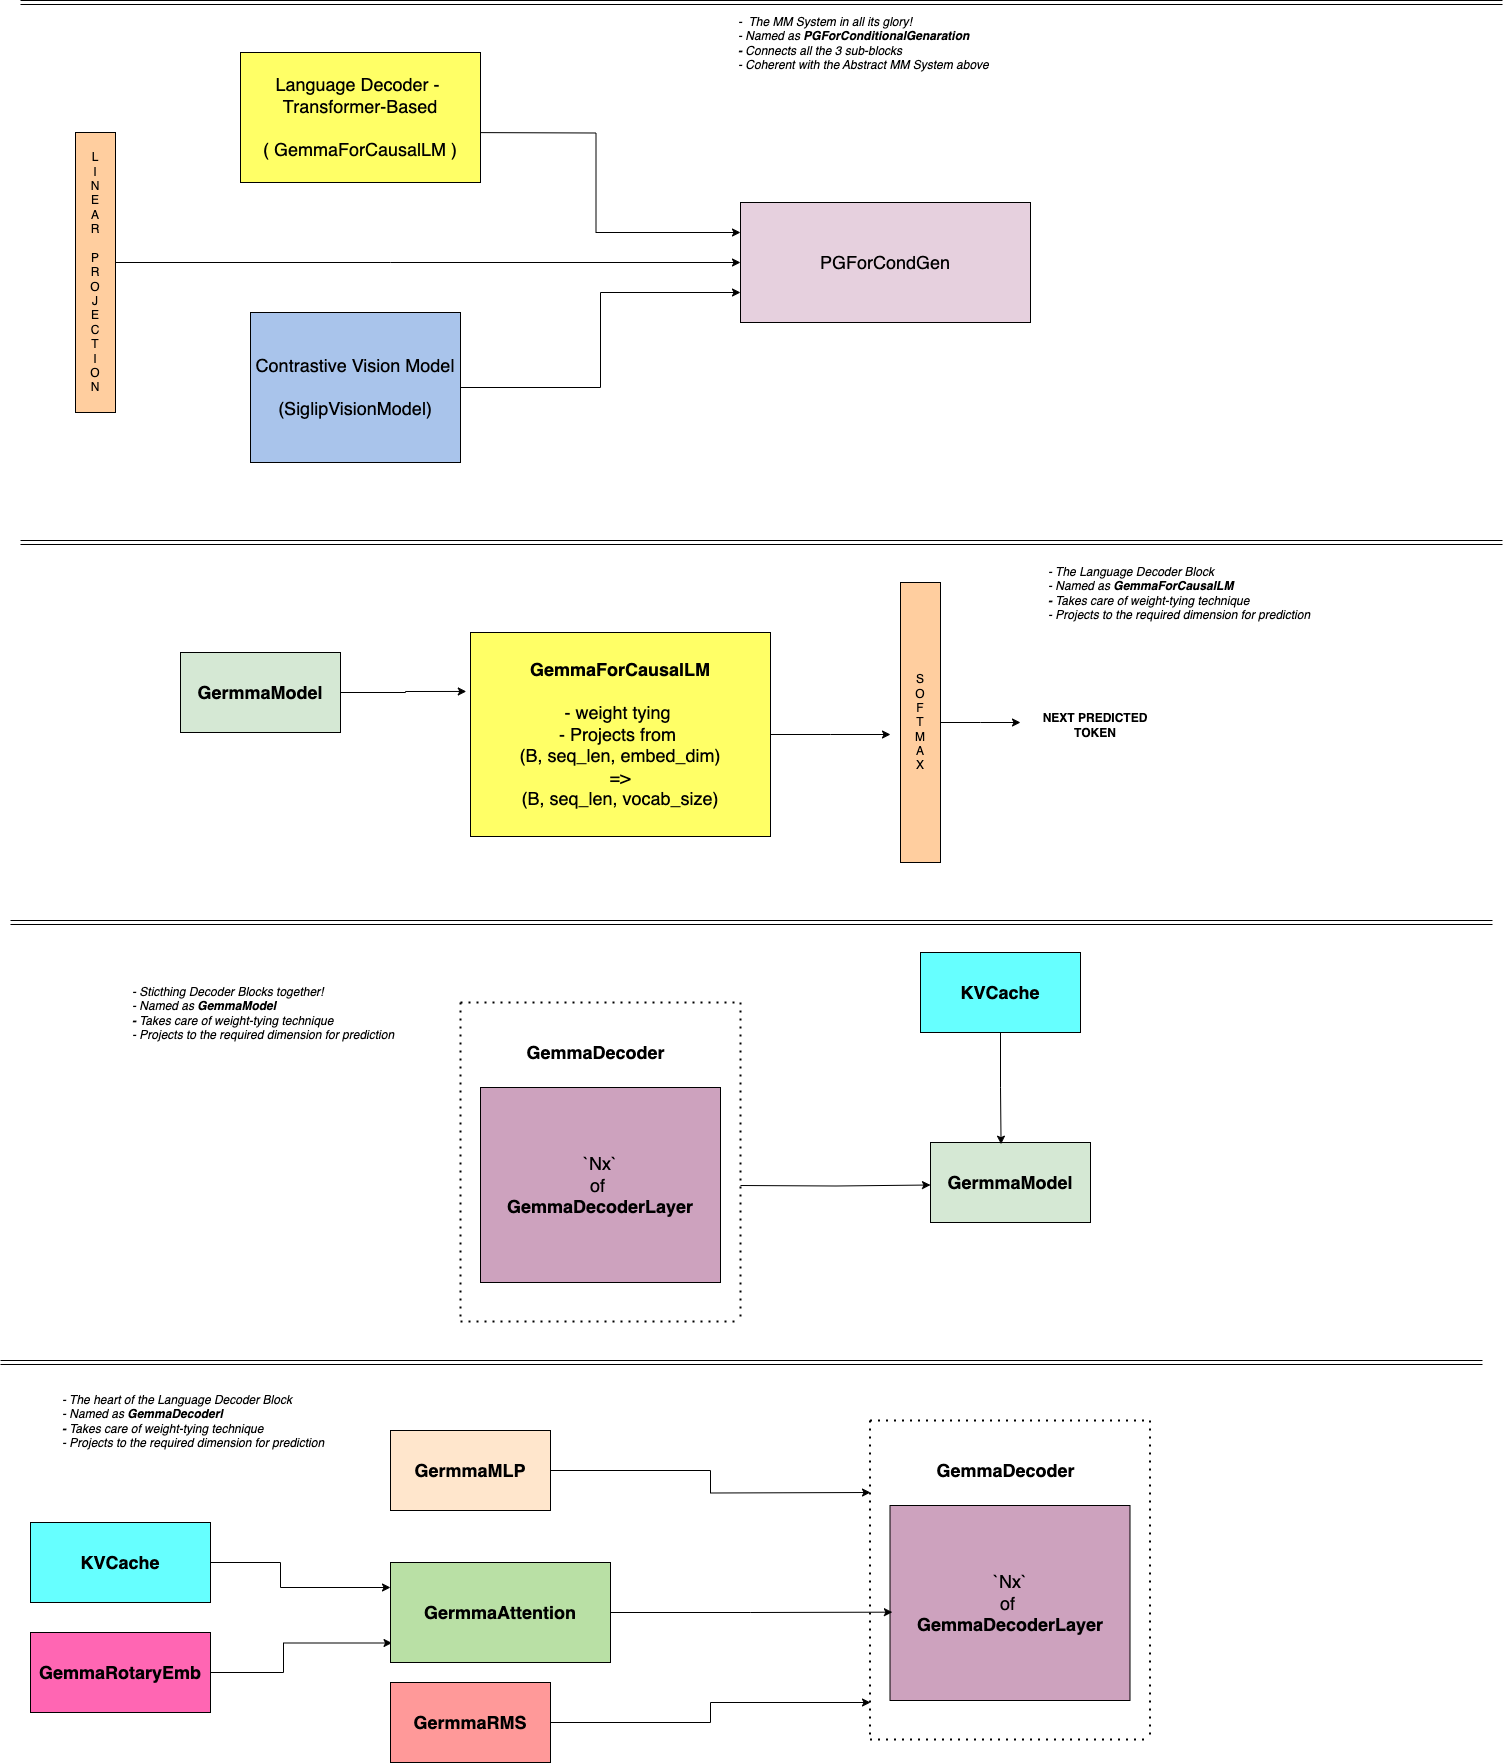

The diagram above was exported from draw.io. Its source (the exported page's mxGraphModel, read from the mxfile embedded in the PNG):
<mxGraphModel dx="1354" dy="691" grid="1" gridSize="10" guides="1" tooltips="1" connect="1" arrows="1" fold="1" page="1" pageScale="1" pageWidth="827" pageHeight="1169" math="0" shadow="0">
  <root>
    <mxCell id="0" />
    <mxCell id="1" parent="0" />
    <mxCell id="2" value="" style="shape=link;html=1;rounded=0;" edge="1" parent="1">
      <mxGeometry width="100" relative="1" as="geometry">
        <mxPoint x="30" y="920" as="sourcePoint" />
        <mxPoint x="1512" y="920" as="targetPoint" />
      </mxGeometry>
    </mxCell>
    <mxCell id="3" value="&lt;font style=&quot;font-size: 18px;&quot;&gt;PGForCondGen&lt;/font&gt;" style="rounded=0;whiteSpace=wrap;html=1;fillColor=#E6D0DE;" vertex="1" parent="1">
      <mxGeometry x="750" y="1120" width="290" height="120" as="geometry" />
    </mxCell>
    <mxCell id="4" style="edgeStyle=orthogonalEdgeStyle;rounded=0;orthogonalLoop=1;jettySize=auto;html=1;entryX=0;entryY=0.25;entryDx=0;entryDy=0;" edge="1" target="3" parent="1">
      <mxGeometry relative="1" as="geometry">
        <mxPoint x="460" y="1050" as="sourcePoint" />
        <mxPoint x="720" y="1155" as="targetPoint" />
      </mxGeometry>
    </mxCell>
    <mxCell id="5" value="&lt;div&gt;&lt;font style=&quot;font-size: 18px;&quot;&gt;&lt;br&gt;&lt;/font&gt;&lt;/div&gt;&lt;div&gt;&lt;font style=&quot;font-size: 18px;&quot;&gt;Language Decoder -&amp;nbsp;&lt;br&gt;Transformer-Based&lt;/font&gt;&lt;/div&gt;&lt;div&gt;&lt;font style=&quot;font-size: 18px;&quot;&gt;&lt;br&gt;&lt;/font&gt;&lt;/div&gt;&lt;font style=&quot;font-size: 18px;&quot;&gt;( GemmaForCausalLM )&lt;/font&gt;&lt;div&gt;&lt;font style=&quot;font-size: 18px;&quot;&gt;&lt;br&gt;&lt;/font&gt;&lt;/div&gt;" style="rounded=0;whiteSpace=wrap;html=1;fillColor=#FFFF66;" vertex="1" parent="1">
      <mxGeometry x="250" y="970" width="240" height="130" as="geometry" />
    </mxCell>
    <mxCell id="6" style="edgeStyle=orthogonalEdgeStyle;rounded=0;orthogonalLoop=1;jettySize=auto;html=1;entryX=0;entryY=0.5;entryDx=0;entryDy=0;" edge="1" source="7" target="3" parent="1">
      <mxGeometry relative="1" as="geometry">
        <Array as="points">
          <mxPoint x="400" y="1180" />
          <mxPoint x="400" y="1180" />
        </Array>
      </mxGeometry>
    </mxCell>
    <mxCell id="7" value="L&lt;div&gt;I&lt;/div&gt;&lt;div&gt;N&lt;/div&gt;&lt;div&gt;E&lt;/div&gt;&lt;div&gt;A&lt;/div&gt;&lt;div&gt;R&lt;/div&gt;&lt;div&gt;&lt;br&gt;&lt;/div&gt;&lt;div&gt;P&lt;/div&gt;&lt;div&gt;R&lt;/div&gt;&lt;div&gt;O&lt;/div&gt;&lt;div&gt;J&lt;/div&gt;&lt;div&gt;E&lt;/div&gt;&lt;div&gt;C&lt;/div&gt;&lt;div&gt;T&lt;/div&gt;&lt;div&gt;I&lt;/div&gt;&lt;div&gt;O&lt;/div&gt;&lt;div&gt;N&lt;/div&gt;" style="rounded=0;whiteSpace=wrap;html=1;fillColor=#FFCE9F;" vertex="1" parent="1">
      <mxGeometry x="85" y="1050" width="40" height="280" as="geometry" />
    </mxCell>
    <mxCell id="8" style="edgeStyle=orthogonalEdgeStyle;rounded=0;orthogonalLoop=1;jettySize=auto;html=1;entryX=0;entryY=0.75;entryDx=0;entryDy=0;" edge="1" source="9" target="3" parent="1">
      <mxGeometry relative="1" as="geometry" />
    </mxCell>
    <mxCell id="9" value="&lt;font style=&quot;font-size: 18px;&quot;&gt;Contrastive Vision Model&lt;/font&gt;&lt;div&gt;&lt;font style=&quot;font-size: 18px;&quot;&gt;&lt;br&gt;&lt;/font&gt;&lt;/div&gt;&lt;div&gt;&lt;font style=&quot;font-size: 18px;&quot;&gt;(SiglipVisionModel)&lt;/font&gt;&lt;/div&gt;" style="rounded=0;whiteSpace=wrap;html=1;fillColor=#A9C4EB;" vertex="1" parent="1">
      <mxGeometry x="260" y="1230" width="210" height="150" as="geometry" />
    </mxCell>
    <mxCell id="10" value="" style="shape=link;html=1;rounded=0;" edge="1" parent="1">
      <mxGeometry width="100" relative="1" as="geometry">
        <mxPoint x="30" y="1460" as="sourcePoint" />
        <mxPoint x="1512" y="1460" as="targetPoint" />
      </mxGeometry>
    </mxCell>
    <mxCell id="11" style="edgeStyle=orthogonalEdgeStyle;rounded=0;orthogonalLoop=1;jettySize=auto;html=1;" edge="1" source="12" parent="1">
      <mxGeometry relative="1" as="geometry">
        <mxPoint x="900" y="1652" as="targetPoint" />
      </mxGeometry>
    </mxCell>
    <mxCell id="12" value="&lt;div&gt;&lt;b&gt;&lt;span style=&quot;background-color: initial; font-size: 18px;&quot;&gt;GemmaForCausalLM&lt;/span&gt;&lt;br&gt;&lt;/b&gt;&lt;/div&gt;&lt;div&gt;&lt;font style=&quot;font-size: 18px;&quot;&gt;&lt;br&gt;&lt;/font&gt;&lt;/div&gt;&lt;div&gt;&lt;font style=&quot;font-size: 18px;&quot;&gt;- weight tying&amp;nbsp;&lt;/font&gt;&lt;/div&gt;&lt;div&gt;&lt;font style=&quot;font-size: 18px;&quot;&gt;- Projects from&amp;nbsp;&lt;/font&gt;&lt;/div&gt;&lt;div&gt;&lt;font style=&quot;font-size: 18px;&quot;&gt;(B, seq_len, embed_dim)&lt;br&gt;=&amp;gt;&lt;/font&gt;&lt;/div&gt;&lt;div&gt;&lt;font style=&quot;font-size: 18px;&quot;&gt;(B, seq_len, vocab_size)&lt;/font&gt;&lt;/div&gt;" style="rounded=0;whiteSpace=wrap;html=1;fillColor=#FFFF66;" vertex="1" parent="1">
      <mxGeometry x="480" y="1550" width="300" height="204" as="geometry" />
    </mxCell>
    <mxCell id="13" value="&lt;font style=&quot;font-size: 18px;&quot;&gt;&lt;b style=&quot;&quot;&gt;GermmaModel&lt;/b&gt;&lt;/font&gt;" style="rounded=0;whiteSpace=wrap;html=1;fillColor=#D5E8D4;" vertex="1" parent="1">
      <mxGeometry x="190" y="1570" width="160" height="80" as="geometry" />
    </mxCell>
    <mxCell id="14" style="edgeStyle=orthogonalEdgeStyle;rounded=0;orthogonalLoop=1;jettySize=auto;html=1;entryX=-0.014;entryY=0.289;entryDx=0;entryDy=0;entryPerimeter=0;" edge="1" source="13" target="12" parent="1">
      <mxGeometry relative="1" as="geometry">
        <mxPoint x="460" y="1610" as="targetPoint" />
      </mxGeometry>
    </mxCell>
    <mxCell id="15" style="edgeStyle=orthogonalEdgeStyle;rounded=0;orthogonalLoop=1;jettySize=auto;html=1;" edge="1" source="16" parent="1">
      <mxGeometry relative="1" as="geometry">
        <mxPoint x="1030" y="1640" as="targetPoint" />
      </mxGeometry>
    </mxCell>
    <mxCell id="16" value="S&lt;div&gt;O&lt;/div&gt;&lt;div&gt;F&lt;/div&gt;&lt;div&gt;T&lt;/div&gt;&lt;div&gt;M&lt;/div&gt;&lt;div&gt;A&lt;/div&gt;&lt;div&gt;X&lt;/div&gt;" style="rounded=0;whiteSpace=wrap;html=1;fillColor=#FFCE9F;" vertex="1" parent="1">
      <mxGeometry x="910" y="1500" width="40" height="280" as="geometry" />
    </mxCell>
    <mxCell id="17" value="&lt;b&gt;NEXT PREDICTED TOKEN&lt;/b&gt;" style="text;html=1;align=center;verticalAlign=middle;whiteSpace=wrap;rounded=0;" vertex="1" parent="1">
      <mxGeometry x="1050" y="1625" width="110" height="35" as="geometry" />
    </mxCell>
    <mxCell id="18" value="" style="shape=link;html=1;rounded=0;" edge="1" parent="1">
      <mxGeometry width="100" relative="1" as="geometry">
        <mxPoint x="20" y="1840" as="sourcePoint" />
        <mxPoint x="1502" y="1840" as="targetPoint" />
      </mxGeometry>
    </mxCell>
    <mxCell id="19" value="&lt;font style=&quot;font-size: 18px;&quot;&gt;&lt;b style=&quot;&quot;&gt;GermmaModel&lt;/b&gt;&lt;/font&gt;" style="rounded=0;whiteSpace=wrap;html=1;fillColor=#D5E8D4;" vertex="1" parent="1">
      <mxGeometry x="940" y="2060" width="160" height="80" as="geometry" />
    </mxCell>
    <mxCell id="20" style="edgeStyle=orthogonalEdgeStyle;rounded=0;orthogonalLoop=1;jettySize=auto;html=1;" edge="1" parent="1">
      <mxGeometry relative="1" as="geometry">
        <mxPoint x="940" y="2102.5" as="targetPoint" />
        <mxPoint x="750" y="2103" as="sourcePoint" />
      </mxGeometry>
    </mxCell>
    <mxCell id="21" value="&lt;div&gt;&lt;span style=&quot;font-size: 18px;&quot;&gt;`Nx`&lt;/span&gt;&lt;/div&gt;&lt;div&gt;&lt;span style=&quot;font-size: 18px;&quot;&gt;of&amp;nbsp;&lt;/span&gt;&lt;/div&gt;&lt;div&gt;&lt;span style=&quot;font-size: 18px;&quot;&gt;&lt;b&gt;GemmaDecoderLayer&lt;/b&gt;&lt;/span&gt;&lt;/div&gt;" style="rounded=0;whiteSpace=wrap;html=1;fillColor=#CDA2BE;" vertex="1" parent="1">
      <mxGeometry x="490" y="2005" width="240" height="195" as="geometry" />
    </mxCell>
    <mxCell id="22" value="" style="endArrow=none;dashed=1;html=1;dashPattern=1 3;strokeWidth=2;rounded=0;fontStyle=1" edge="1" parent="1">
      <mxGeometry width="50" height="50" relative="1" as="geometry">
        <mxPoint x="470" y="1920" as="sourcePoint" />
        <mxPoint x="470" y="2240" as="targetPoint" />
      </mxGeometry>
    </mxCell>
    <mxCell id="23" value="" style="endArrow=none;dashed=1;html=1;dashPattern=1 3;strokeWidth=2;rounded=0;fontStyle=1" edge="1" parent="1">
      <mxGeometry width="50" height="50" relative="1" as="geometry">
        <mxPoint x="750" y="1920" as="sourcePoint" />
        <mxPoint x="750" y="2240" as="targetPoint" />
      </mxGeometry>
    </mxCell>
    <mxCell id="24" value="" style="endArrow=none;dashed=1;html=1;dashPattern=1 3;strokeWidth=2;rounded=0;" edge="1" parent="1">
      <mxGeometry width="50" height="50" relative="1" as="geometry">
        <mxPoint x="470" y="1920" as="sourcePoint" />
        <mxPoint x="750" y="1920" as="targetPoint" />
      </mxGeometry>
    </mxCell>
    <mxCell id="25" value="" style="endArrow=none;dashed=1;html=1;dashPattern=1 3;strokeWidth=2;rounded=0;" edge="1" parent="1">
      <mxGeometry width="50" height="50" relative="1" as="geometry">
        <mxPoint x="470" y="2239" as="sourcePoint" />
        <mxPoint x="750" y="2239" as="targetPoint" />
      </mxGeometry>
    </mxCell>
    <mxCell id="26" value="&lt;span style=&quot;font-size: 18px;&quot;&gt;&lt;b&gt;GemmaDecoder&lt;/b&gt;&lt;/span&gt;" style="text;html=1;align=center;verticalAlign=middle;resizable=0;points=[];autosize=1;strokeColor=none;fillColor=none;" vertex="1" parent="1">
      <mxGeometry x="525" y="1950" width="160" height="40" as="geometry" />
    </mxCell>
    <mxCell id="27" value="&lt;font style=&quot;font-size: 18px;&quot;&gt;&lt;b style=&quot;&quot;&gt;KVCache&lt;/b&gt;&lt;/font&gt;" style="rounded=0;whiteSpace=wrap;html=1;fillColor=#66FFFF;" vertex="1" parent="1">
      <mxGeometry x="930" y="1870" width="160" height="80" as="geometry" />
    </mxCell>
    <mxCell id="28" style="edgeStyle=orthogonalEdgeStyle;rounded=0;orthogonalLoop=1;jettySize=auto;html=1;entryX=0.441;entryY=0.021;entryDx=0;entryDy=0;entryPerimeter=0;" edge="1" source="27" target="19" parent="1">
      <mxGeometry relative="1" as="geometry" />
    </mxCell>
    <mxCell id="29" value="" style="shape=link;html=1;rounded=0;" edge="1" parent="1">
      <mxGeometry width="100" relative="1" as="geometry">
        <mxPoint x="10" y="2280" as="sourcePoint" />
        <mxPoint x="1492" y="2280" as="targetPoint" />
      </mxGeometry>
    </mxCell>
    <mxCell id="30" value="&lt;div&gt;&lt;span style=&quot;font-size: 18px;&quot;&gt;`Nx`&lt;/span&gt;&lt;/div&gt;&lt;div&gt;&lt;span style=&quot;font-size: 18px;&quot;&gt;of&amp;nbsp;&lt;/span&gt;&lt;/div&gt;&lt;div&gt;&lt;span style=&quot;font-size: 18px;&quot;&gt;&lt;b&gt;GemmaDecoderLayer&lt;/b&gt;&lt;/span&gt;&lt;/div&gt;" style="rounded=0;whiteSpace=wrap;html=1;fillColor=#CDA2BE;" vertex="1" parent="1">
      <mxGeometry x="899.5" y="2423" width="240" height="195" as="geometry" />
    </mxCell>
    <mxCell id="31" value="" style="endArrow=none;dashed=1;html=1;dashPattern=1 3;strokeWidth=2;rounded=0;fontStyle=1" edge="1" parent="1">
      <mxGeometry width="50" height="50" relative="1" as="geometry">
        <mxPoint x="879.5" y="2338" as="sourcePoint" />
        <mxPoint x="879.5" y="2658" as="targetPoint" />
      </mxGeometry>
    </mxCell>
    <mxCell id="32" value="" style="endArrow=none;dashed=1;html=1;dashPattern=1 3;strokeWidth=2;rounded=0;fontStyle=1" edge="1" parent="1">
      <mxGeometry width="50" height="50" relative="1" as="geometry">
        <mxPoint x="1159.5" y="2338" as="sourcePoint" />
        <mxPoint x="1159.5" y="2658" as="targetPoint" />
      </mxGeometry>
    </mxCell>
    <mxCell id="33" value="" style="endArrow=none;dashed=1;html=1;dashPattern=1 3;strokeWidth=2;rounded=0;" edge="1" parent="1">
      <mxGeometry width="50" height="50" relative="1" as="geometry">
        <mxPoint x="879.5" y="2338" as="sourcePoint" />
        <mxPoint x="1159.5" y="2338" as="targetPoint" />
      </mxGeometry>
    </mxCell>
    <mxCell id="34" value="" style="endArrow=none;dashed=1;html=1;dashPattern=1 3;strokeWidth=2;rounded=0;" edge="1" parent="1">
      <mxGeometry width="50" height="50" relative="1" as="geometry">
        <mxPoint x="879.5" y="2657" as="sourcePoint" />
        <mxPoint x="1159.5" y="2657" as="targetPoint" />
      </mxGeometry>
    </mxCell>
    <mxCell id="35" value="&lt;span style=&quot;font-size: 18px;&quot;&gt;&lt;b&gt;GemmaDecoder&lt;/b&gt;&lt;/span&gt;" style="text;html=1;align=center;verticalAlign=middle;resizable=0;points=[];autosize=1;strokeColor=none;fillColor=none;" vertex="1" parent="1">
      <mxGeometry x="934.5" y="2368" width="160" height="40" as="geometry" />
    </mxCell>
    <mxCell id="36" style="edgeStyle=orthogonalEdgeStyle;rounded=0;orthogonalLoop=1;jettySize=auto;html=1;" edge="1" source="37" parent="1">
      <mxGeometry relative="1" as="geometry">
        <mxPoint x="880" y="2410" as="targetPoint" />
      </mxGeometry>
    </mxCell>
    <mxCell id="37" value="&lt;font style=&quot;font-size: 18px;&quot;&gt;&lt;b style=&quot;&quot;&gt;GermmaMLP&lt;/b&gt;&lt;/font&gt;" style="rounded=0;whiteSpace=wrap;html=1;fillColor=#FFE6CC;" vertex="1" parent="1">
      <mxGeometry x="400" y="2348" width="160" height="80" as="geometry" />
    </mxCell>
    <mxCell id="38" style="edgeStyle=orthogonalEdgeStyle;rounded=0;orthogonalLoop=1;jettySize=auto;html=1;" edge="1" source="39" parent="1">
      <mxGeometry relative="1" as="geometry">
        <mxPoint x="880" y="2620" as="targetPoint" />
        <Array as="points">
          <mxPoint x="720" y="2640" />
          <mxPoint x="720" y="2620" />
          <mxPoint x="880" y="2620" />
        </Array>
      </mxGeometry>
    </mxCell>
    <mxCell id="39" value="&lt;font style=&quot;font-size: 18px;&quot;&gt;&lt;b style=&quot;&quot;&gt;GermmaRMS&lt;/b&gt;&lt;/font&gt;" style="rounded=0;whiteSpace=wrap;html=1;fillColor=#FF9999;" vertex="1" parent="1">
      <mxGeometry x="400" y="2600" width="160" height="80" as="geometry" />
    </mxCell>
    <mxCell id="40" style="edgeStyle=orthogonalEdgeStyle;rounded=0;orthogonalLoop=1;jettySize=auto;html=1;entryX=0;entryY=0.25;entryDx=0;entryDy=0;" edge="1" source="41" target="44" parent="1">
      <mxGeometry relative="1" as="geometry">
        <mxPoint x="360" y="2510" as="targetPoint" />
        <Array as="points">
          <mxPoint x="290" y="2480" />
          <mxPoint x="290" y="2505" />
        </Array>
      </mxGeometry>
    </mxCell>
    <mxCell id="41" value="&lt;font style=&quot;font-size: 18px;&quot;&gt;&lt;b style=&quot;&quot;&gt;KVCache&lt;/b&gt;&lt;/font&gt;" style="rounded=0;whiteSpace=wrap;html=1;fillColor=#66FFFF;" vertex="1" parent="1">
      <mxGeometry x="40" y="2440" width="180" height="80" as="geometry" />
    </mxCell>
    <mxCell id="42" value="&lt;font style=&quot;font-size: 18px;&quot;&gt;&lt;b style=&quot;&quot;&gt;GemmaRotaryEmb&lt;/b&gt;&lt;/font&gt;" style="rounded=0;whiteSpace=wrap;html=1;fillColor=#FF66B3;" vertex="1" parent="1">
      <mxGeometry x="40" y="2550" width="180" height="80" as="geometry" />
    </mxCell>
    <mxCell id="43" style="edgeStyle=orthogonalEdgeStyle;rounded=0;orthogonalLoop=1;jettySize=auto;html=1;entryX=0.007;entryY=0.805;entryDx=0;entryDy=0;entryPerimeter=0;" edge="1" source="42" target="44" parent="1">
      <mxGeometry relative="1" as="geometry">
        <mxPoint x="390" y="2560" as="targetPoint" />
        <Array as="points">
          <mxPoint x="293" y="2590" />
          <mxPoint x="293" y="2561" />
        </Array>
      </mxGeometry>
    </mxCell>
    <mxCell id="44" value="&lt;font style=&quot;font-size: 18px;&quot;&gt;&lt;b style=&quot;&quot;&gt;GermmaAttention&lt;/b&gt;&lt;/font&gt;" style="rounded=0;whiteSpace=wrap;html=1;fillColor=#B9E0A5;" vertex="1" parent="1">
      <mxGeometry x="400" y="2480" width="220" height="100" as="geometry" />
    </mxCell>
    <mxCell id="45" value="&lt;font style=&quot;font-size: 12px;&quot;&gt;&lt;i style=&quot;&quot;&gt;-&amp;nbsp; The MM System in all its glory!&lt;/i&gt;&lt;/font&gt;&lt;div&gt;&lt;font style=&quot;font-size: 12px;&quot;&gt;&lt;i style=&quot;&quot;&gt;- Named as &lt;b&gt;PGForConditionalGenaration&lt;/b&gt;&lt;/i&gt;&lt;/font&gt;&lt;/div&gt;&lt;div&gt;&lt;font style=&quot;font-size: 12px;&quot;&gt;&lt;i style=&quot;&quot;&gt;&lt;b&gt;- &lt;/b&gt;Connects all the 3 sub-blocks&lt;/i&gt;&lt;/font&gt;&lt;/div&gt;&lt;div&gt;&lt;font style=&quot;font-size: 12px;&quot;&gt;&lt;i style=&quot;&quot;&gt;- Coherent with the Abstract MM System above&lt;/i&gt;&lt;/font&gt;&lt;/div&gt;" style="text;html=1;align=left;verticalAlign=middle;whiteSpace=wrap;rounded=0;" vertex="1" parent="1">
      <mxGeometry x="746" y="960" width="370" as="geometry" />
    </mxCell>
    <mxCell id="46" value="&lt;div&gt;&lt;font style=&quot;font-size: 12px;&quot;&gt;&lt;i style=&quot;&quot;&gt;- The Language Decoder Block&lt;/i&gt;&lt;/font&gt;&lt;/div&gt;&lt;div&gt;&lt;font style=&quot;font-size: 12px;&quot;&gt;&lt;i style=&quot;&quot;&gt;- Named as &lt;b&gt;GemmaForCausalLM&lt;/b&gt;&lt;/i&gt;&lt;/font&gt;&lt;/div&gt;&lt;div&gt;&lt;font style=&quot;font-size: 12px;&quot;&gt;&lt;i style=&quot;&quot;&gt;&lt;b&gt;- &lt;/b&gt;Takes care of weight-tying technique&lt;/i&gt;&lt;/font&gt;&lt;/div&gt;&lt;div&gt;&lt;font style=&quot;font-size: 12px;&quot;&gt;&lt;i style=&quot;&quot;&gt;- Projects to the required dimension for prediction&lt;/i&gt;&lt;/font&gt;&lt;/div&gt;" style="text;html=1;align=left;verticalAlign=middle;whiteSpace=wrap;rounded=0;" vertex="1" parent="1">
      <mxGeometry x="1056" y="1510" width="370" as="geometry" />
    </mxCell>
    <mxCell id="47" value="&lt;div&gt;&lt;font style=&quot;font-size: 12px;&quot;&gt;&lt;i style=&quot;&quot;&gt;- Sticthing Decoder Blocks together!&lt;/i&gt;&lt;/font&gt;&lt;/div&gt;&lt;div&gt;&lt;font style=&quot;font-size: 12px;&quot;&gt;&lt;i style=&quot;&quot;&gt;- Named as &lt;b&gt;GemmaModel&lt;/b&gt;&lt;/i&gt;&lt;/font&gt;&lt;/div&gt;&lt;div&gt;&lt;font style=&quot;font-size: 12px;&quot;&gt;&lt;i style=&quot;&quot;&gt;&lt;b&gt;- &lt;/b&gt;Takes care of weight-tying technique&lt;/i&gt;&lt;/font&gt;&lt;/div&gt;&lt;div&gt;&lt;font style=&quot;font-size: 12px;&quot;&gt;&lt;i style=&quot;&quot;&gt;- Projects to the required dimension for prediction&lt;/i&gt;&lt;/font&gt;&lt;/div&gt;" style="text;html=1;align=left;verticalAlign=middle;whiteSpace=wrap;rounded=0;" vertex="1" parent="1">
      <mxGeometry x="140" y="1930" width="370" as="geometry" />
    </mxCell>
    <mxCell id="48" value="&lt;div&gt;&lt;font style=&quot;font-size: 12px;&quot;&gt;&lt;i style=&quot;&quot;&gt;- The heart of the Language Decoder Block&lt;/i&gt;&lt;/font&gt;&lt;/div&gt;&lt;div&gt;&lt;font style=&quot;font-size: 12px;&quot;&gt;&lt;i style=&quot;&quot;&gt;- Named as &lt;b&gt;GemmaDecoderl&lt;/b&gt;&lt;/i&gt;&lt;/font&gt;&lt;/div&gt;&lt;div&gt;&lt;font style=&quot;font-size: 12px;&quot;&gt;&lt;i style=&quot;&quot;&gt;&lt;b&gt;- &lt;/b&gt;Takes care of weight-tying technique&lt;/i&gt;&lt;/font&gt;&lt;/div&gt;&lt;div&gt;&lt;font style=&quot;font-size: 12px;&quot;&gt;&lt;i style=&quot;&quot;&gt;- Projects to the required dimension for prediction&lt;/i&gt;&lt;/font&gt;&lt;/div&gt;" style="text;html=1;align=left;verticalAlign=middle;whiteSpace=wrap;rounded=0;" vertex="1" parent="1">
      <mxGeometry x="70" y="2338" width="370" as="geometry" />
    </mxCell>
    <mxCell id="49" style="edgeStyle=orthogonalEdgeStyle;rounded=0;orthogonalLoop=1;jettySize=auto;html=1;entryX=0.01;entryY=0.547;entryDx=0;entryDy=0;entryPerimeter=0;" edge="1" source="44" target="30" parent="1">
      <mxGeometry relative="1" as="geometry" />
    </mxCell>
  </root>
</mxGraphModel>